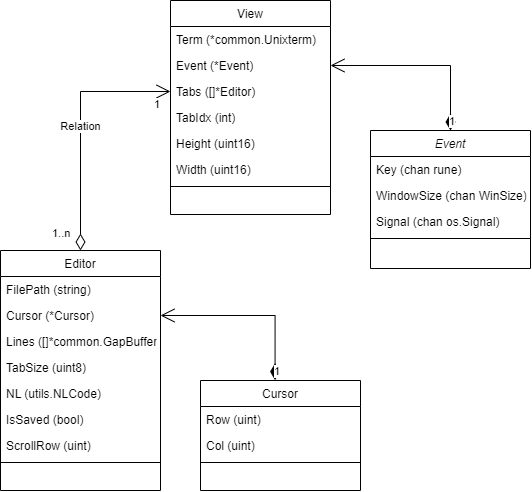

The diagram above was exported from draw.io. Its source (the exported page's mxGraphModel, read from the mxfile embedded in the PNG):
<mxGraphModel dx="593" dy="622" grid="1" gridSize="10" guides="1" tooltips="1" connect="1" arrows="1" fold="1" page="1" pageScale="1" pageWidth="827" pageHeight="1169" math="0" shadow="0">
  <root>
    <mxCell id="WIyWlLk6GJQsqaUBKTNV-0" />
    <mxCell id="WIyWlLk6GJQsqaUBKTNV-1" parent="WIyWlLk6GJQsqaUBKTNV-0" />
    <mxCell id="zkfFHV4jXpPFQw0GAbJ--0" value="Event" style="swimlane;fontStyle=2;align=center;verticalAlign=top;childLayout=stackLayout;horizontal=1;startSize=26;horizontalStack=0;resizeParent=1;resizeLast=0;collapsible=1;marginBottom=0;rounded=0;shadow=0;strokeWidth=1;" parent="WIyWlLk6GJQsqaUBKTNV-1" vertex="1">
      <mxGeometry x="620" y="330" width="160" height="138" as="geometry">
        <mxRectangle x="230" y="140" width="160" height="26" as="alternateBounds" />
      </mxGeometry>
    </mxCell>
    <mxCell id="zkfFHV4jXpPFQw0GAbJ--1" value="Key (chan rune)" style="text;align=left;verticalAlign=top;spacingLeft=4;spacingRight=4;overflow=hidden;rotatable=0;points=[[0,0.5],[1,0.5]];portConstraint=eastwest;" parent="zkfFHV4jXpPFQw0GAbJ--0" vertex="1">
      <mxGeometry y="26" width="160" height="26" as="geometry" />
    </mxCell>
    <mxCell id="zkfFHV4jXpPFQw0GAbJ--2" value="WindowSize (chan WinSize)" style="text;align=left;verticalAlign=top;spacingLeft=4;spacingRight=4;overflow=hidden;rotatable=0;points=[[0,0.5],[1,0.5]];portConstraint=eastwest;rounded=0;shadow=0;html=0;" parent="zkfFHV4jXpPFQw0GAbJ--0" vertex="1">
      <mxGeometry y="52" width="160" height="26" as="geometry" />
    </mxCell>
    <mxCell id="zkfFHV4jXpPFQw0GAbJ--3" value="Signal (chan os.Signal)" style="text;align=left;verticalAlign=top;spacingLeft=4;spacingRight=4;overflow=hidden;rotatable=0;points=[[0,0.5],[1,0.5]];portConstraint=eastwest;rounded=0;shadow=0;html=0;" parent="zkfFHV4jXpPFQw0GAbJ--0" vertex="1">
      <mxGeometry y="78" width="160" height="26" as="geometry" />
    </mxCell>
    <mxCell id="zkfFHV4jXpPFQw0GAbJ--4" value="" style="line;html=1;strokeWidth=1;align=left;verticalAlign=middle;spacingTop=-1;spacingLeft=3;spacingRight=3;rotatable=0;labelPosition=right;points=[];portConstraint=eastwest;" parent="zkfFHV4jXpPFQw0GAbJ--0" vertex="1">
      <mxGeometry y="104" width="160" height="8" as="geometry" />
    </mxCell>
    <mxCell id="zkfFHV4jXpPFQw0GAbJ--6" value="View" style="swimlane;fontStyle=0;align=center;verticalAlign=top;childLayout=stackLayout;horizontal=1;startSize=26;horizontalStack=0;resizeParent=1;resizeLast=0;collapsible=1;marginBottom=0;rounded=0;shadow=0;strokeWidth=1;" parent="WIyWlLk6GJQsqaUBKTNV-1" vertex="1">
      <mxGeometry x="420" y="200" width="160" height="214" as="geometry">
        <mxRectangle x="120" y="370" width="160" height="26" as="alternateBounds" />
      </mxGeometry>
    </mxCell>
    <mxCell id="zkfFHV4jXpPFQw0GAbJ--7" value="Term (*common.Unixterm)" style="text;align=left;verticalAlign=top;spacingLeft=4;spacingRight=4;overflow=hidden;rotatable=0;points=[[0,0.5],[1,0.5]];portConstraint=eastwest;" parent="zkfFHV4jXpPFQw0GAbJ--6" vertex="1">
      <mxGeometry y="26" width="160" height="26" as="geometry" />
    </mxCell>
    <mxCell id="zkfFHV4jXpPFQw0GAbJ--8" value="Event (*Event)" style="text;align=left;verticalAlign=top;spacingLeft=4;spacingRight=4;overflow=hidden;rotatable=0;points=[[0,0.5],[1,0.5]];portConstraint=eastwest;rounded=0;shadow=0;html=0;" parent="zkfFHV4jXpPFQw0GAbJ--6" vertex="1">
      <mxGeometry y="52" width="160" height="26" as="geometry" />
    </mxCell>
    <mxCell id="F4DvIrEIMGAWvcq0jHl1-3" value="Tabs ([]*Editor)" style="text;align=left;verticalAlign=top;spacingLeft=4;spacingRight=4;overflow=hidden;rotatable=0;points=[[0,0.5],[1,0.5]];portConstraint=eastwest;rounded=0;shadow=0;html=0;" parent="zkfFHV4jXpPFQw0GAbJ--6" vertex="1">
      <mxGeometry y="78" width="160" height="26" as="geometry" />
    </mxCell>
    <mxCell id="F4DvIrEIMGAWvcq0jHl1-4" value="TabIdx (int)" style="text;align=left;verticalAlign=top;spacingLeft=4;spacingRight=4;overflow=hidden;rotatable=0;points=[[0,0.5],[1,0.5]];portConstraint=eastwest;rounded=0;shadow=0;html=0;" parent="zkfFHV4jXpPFQw0GAbJ--6" vertex="1">
      <mxGeometry y="104" width="160" height="26" as="geometry" />
    </mxCell>
    <mxCell id="F4DvIrEIMGAWvcq0jHl1-5" value="Height (uint16)" style="text;align=left;verticalAlign=top;spacingLeft=4;spacingRight=4;overflow=hidden;rotatable=0;points=[[0,0.5],[1,0.5]];portConstraint=eastwest;rounded=0;shadow=0;html=0;" parent="zkfFHV4jXpPFQw0GAbJ--6" vertex="1">
      <mxGeometry y="130" width="160" height="26" as="geometry" />
    </mxCell>
    <mxCell id="F4DvIrEIMGAWvcq0jHl1-6" value="Width (uint16)" style="text;align=left;verticalAlign=top;spacingLeft=4;spacingRight=4;overflow=hidden;rotatable=0;points=[[0,0.5],[1,0.5]];portConstraint=eastwest;rounded=0;shadow=0;html=0;" parent="zkfFHV4jXpPFQw0GAbJ--6" vertex="1">
      <mxGeometry y="156" width="160" height="26" as="geometry" />
    </mxCell>
    <mxCell id="zkfFHV4jXpPFQw0GAbJ--9" value="" style="line;html=1;strokeWidth=1;align=left;verticalAlign=middle;spacingTop=-1;spacingLeft=3;spacingRight=3;rotatable=0;labelPosition=right;points=[];portConstraint=eastwest;" parent="zkfFHV4jXpPFQw0GAbJ--6" vertex="1">
      <mxGeometry y="182" width="160" height="8" as="geometry" />
    </mxCell>
    <mxCell id="zkfFHV4jXpPFQw0GAbJ--13" value="Editor" style="swimlane;fontStyle=0;align=center;verticalAlign=top;childLayout=stackLayout;horizontal=1;startSize=26;horizontalStack=0;resizeParent=1;resizeLast=0;collapsible=1;marginBottom=0;rounded=0;shadow=0;strokeWidth=1;" parent="WIyWlLk6GJQsqaUBKTNV-1" vertex="1">
      <mxGeometry x="250" y="450" width="160" height="240" as="geometry">
        <mxRectangle x="340" y="380" width="170" height="26" as="alternateBounds" />
      </mxGeometry>
    </mxCell>
    <mxCell id="zkfFHV4jXpPFQw0GAbJ--14" value="FilePath (string)" style="text;align=left;verticalAlign=top;spacingLeft=4;spacingRight=4;overflow=hidden;rotatable=0;points=[[0,0.5],[1,0.5]];portConstraint=eastwest;" parent="zkfFHV4jXpPFQw0GAbJ--13" vertex="1">
      <mxGeometry y="26" width="160" height="26" as="geometry" />
    </mxCell>
    <mxCell id="F4DvIrEIMGAWvcq0jHl1-7" value="Cursor (*Cursor)" style="text;align=left;verticalAlign=top;spacingLeft=4;spacingRight=4;overflow=hidden;rotatable=0;points=[[0,0.5],[1,0.5]];portConstraint=eastwest;" parent="zkfFHV4jXpPFQw0GAbJ--13" vertex="1">
      <mxGeometry y="52" width="160" height="26" as="geometry" />
    </mxCell>
    <mxCell id="F4DvIrEIMGAWvcq0jHl1-8" value="Lines ([]*common.GapBuffer)" style="text;align=left;verticalAlign=top;spacingLeft=4;spacingRight=4;overflow=hidden;rotatable=0;points=[[0,0.5],[1,0.5]];portConstraint=eastwest;" parent="zkfFHV4jXpPFQw0GAbJ--13" vertex="1">
      <mxGeometry y="78" width="160" height="26" as="geometry" />
    </mxCell>
    <mxCell id="F4DvIrEIMGAWvcq0jHl1-9" value="TabSize (uint8)" style="text;align=left;verticalAlign=top;spacingLeft=4;spacingRight=4;overflow=hidden;rotatable=0;points=[[0,0.5],[1,0.5]];portConstraint=eastwest;" parent="zkfFHV4jXpPFQw0GAbJ--13" vertex="1">
      <mxGeometry y="104" width="160" height="26" as="geometry" />
    </mxCell>
    <mxCell id="F4DvIrEIMGAWvcq0jHl1-10" value="NL (utils.NLCode)" style="text;align=left;verticalAlign=top;spacingLeft=4;spacingRight=4;overflow=hidden;rotatable=0;points=[[0,0.5],[1,0.5]];portConstraint=eastwest;" parent="zkfFHV4jXpPFQw0GAbJ--13" vertex="1">
      <mxGeometry y="130" width="160" height="26" as="geometry" />
    </mxCell>
    <mxCell id="F4DvIrEIMGAWvcq0jHl1-11" value="IsSaved (bool)" style="text;align=left;verticalAlign=top;spacingLeft=4;spacingRight=4;overflow=hidden;rotatable=0;points=[[0,0.5],[1,0.5]];portConstraint=eastwest;" parent="zkfFHV4jXpPFQw0GAbJ--13" vertex="1">
      <mxGeometry y="156" width="160" height="26" as="geometry" />
    </mxCell>
    <mxCell id="F4DvIrEIMGAWvcq0jHl1-12" value="ScrollRow (uint)" style="text;align=left;verticalAlign=top;spacingLeft=4;spacingRight=4;overflow=hidden;rotatable=0;points=[[0,0.5],[1,0.5]];portConstraint=eastwest;" parent="zkfFHV4jXpPFQw0GAbJ--13" vertex="1">
      <mxGeometry y="182" width="160" height="26" as="geometry" />
    </mxCell>
    <mxCell id="zkfFHV4jXpPFQw0GAbJ--15" value="" style="line;html=1;strokeWidth=1;align=left;verticalAlign=middle;spacingTop=-1;spacingLeft=3;spacingRight=3;rotatable=0;labelPosition=right;points=[];portConstraint=eastwest;" parent="zkfFHV4jXpPFQw0GAbJ--13" vertex="1">
      <mxGeometry y="208" width="160" height="8" as="geometry" />
    </mxCell>
    <mxCell id="zkfFHV4jXpPFQw0GAbJ--17" value="Cursor" style="swimlane;fontStyle=0;align=center;verticalAlign=top;childLayout=stackLayout;horizontal=1;startSize=26;horizontalStack=0;resizeParent=1;resizeLast=0;collapsible=1;marginBottom=0;rounded=0;shadow=0;strokeWidth=1;" parent="WIyWlLk6GJQsqaUBKTNV-1" vertex="1">
      <mxGeometry x="450" y="580" width="160" height="110" as="geometry">
        <mxRectangle x="550" y="140" width="160" height="26" as="alternateBounds" />
      </mxGeometry>
    </mxCell>
    <mxCell id="zkfFHV4jXpPFQw0GAbJ--21" value="Row (uint)" style="text;align=left;verticalAlign=top;spacingLeft=4;spacingRight=4;overflow=hidden;rotatable=0;points=[[0,0.5],[1,0.5]];portConstraint=eastwest;rounded=0;shadow=0;html=0;" parent="zkfFHV4jXpPFQw0GAbJ--17" vertex="1">
      <mxGeometry y="26" width="160" height="26" as="geometry" />
    </mxCell>
    <mxCell id="zkfFHV4jXpPFQw0GAbJ--22" value="Col (uint)" style="text;align=left;verticalAlign=top;spacingLeft=4;spacingRight=4;overflow=hidden;rotatable=0;points=[[0,0.5],[1,0.5]];portConstraint=eastwest;rounded=0;shadow=0;html=0;" parent="zkfFHV4jXpPFQw0GAbJ--17" vertex="1">
      <mxGeometry y="52" width="160" height="26" as="geometry" />
    </mxCell>
    <mxCell id="zkfFHV4jXpPFQw0GAbJ--23" value="" style="line;html=1;strokeWidth=1;align=left;verticalAlign=middle;spacingTop=-1;spacingLeft=3;spacingRight=3;rotatable=0;labelPosition=right;points=[];portConstraint=eastwest;" parent="zkfFHV4jXpPFQw0GAbJ--17" vertex="1">
      <mxGeometry y="78" width="160" height="8" as="geometry" />
    </mxCell>
    <mxCell id="ynSItkpHQXYiZfK_s7nY-1" value="Relation" style="endArrow=open;html=1;endSize=12;startArrow=diamondThin;startSize=14;startFill=0;edgeStyle=orthogonalEdgeStyle;rounded=0;entryX=0;entryY=0.5;entryDx=0;entryDy=0;exitX=0.5;exitY=0;exitDx=0;exitDy=0;" edge="1" parent="WIyWlLk6GJQsqaUBKTNV-1" source="zkfFHV4jXpPFQw0GAbJ--13" target="F4DvIrEIMGAWvcq0jHl1-3">
      <mxGeometry relative="1" as="geometry">
        <mxPoint x="200" y="260" as="sourcePoint" />
        <mxPoint x="530" y="380" as="targetPoint" />
        <Array as="points">
          <mxPoint x="330" y="291" />
        </Array>
      </mxGeometry>
    </mxCell>
    <mxCell id="ynSItkpHQXYiZfK_s7nY-2" value="1..n" style="edgeLabel;resizable=0;html=1;align=left;verticalAlign=top;" connectable="0" vertex="1" parent="ynSItkpHQXYiZfK_s7nY-1">
      <mxGeometry x="-1" relative="1" as="geometry">
        <mxPoint x="-30" y="-30" as="offset" />
      </mxGeometry>
    </mxCell>
    <mxCell id="ynSItkpHQXYiZfK_s7nY-3" value="1" style="edgeLabel;resizable=0;html=1;align=right;verticalAlign=top;" connectable="0" vertex="1" parent="ynSItkpHQXYiZfK_s7nY-1">
      <mxGeometry x="1" relative="1" as="geometry">
        <mxPoint x="-10" as="offset" />
      </mxGeometry>
    </mxCell>
    <mxCell id="ynSItkpHQXYiZfK_s7nY-9" value="1" style="endArrow=open;html=1;endSize=12;startArrow=diamondThin;startSize=14;startFill=1;edgeStyle=orthogonalEdgeStyle;align=left;verticalAlign=bottom;rounded=0;exitX=0.5;exitY=0;exitDx=0;exitDy=0;entryX=1;entryY=0.5;entryDx=0;entryDy=0;" edge="1" parent="WIyWlLk6GJQsqaUBKTNV-1" source="zkfFHV4jXpPFQw0GAbJ--0" target="zkfFHV4jXpPFQw0GAbJ--8">
      <mxGeometry x="-1" y="3" relative="1" as="geometry">
        <mxPoint x="370" y="380" as="sourcePoint" />
        <mxPoint x="530" y="380" as="targetPoint" />
        <mxPoint as="offset" />
      </mxGeometry>
    </mxCell>
    <mxCell id="ynSItkpHQXYiZfK_s7nY-10" value="1" style="endArrow=open;html=1;endSize=12;startArrow=diamondThin;startSize=14;startFill=1;edgeStyle=orthogonalEdgeStyle;align=left;verticalAlign=bottom;rounded=0;exitX=0.466;exitY=-0.003;exitDx=0;exitDy=0;exitPerimeter=0;entryX=1;entryY=0.5;entryDx=0;entryDy=0;" edge="1" parent="WIyWlLk6GJQsqaUBKTNV-1" source="zkfFHV4jXpPFQw0GAbJ--17" target="F4DvIrEIMGAWvcq0jHl1-7">
      <mxGeometry x="-1" y="3" relative="1" as="geometry">
        <mxPoint x="440" y="460" as="sourcePoint" />
        <mxPoint x="600" y="460" as="targetPoint" />
      </mxGeometry>
    </mxCell>
  </root>
</mxGraphModel>